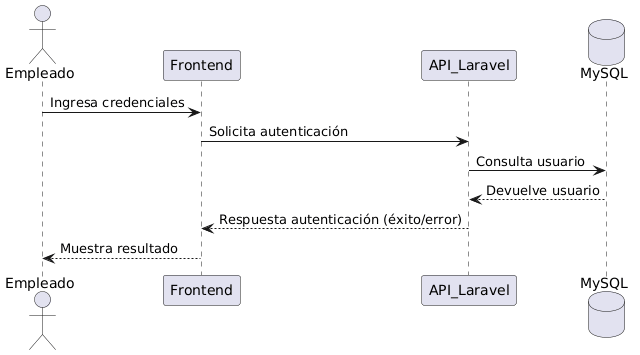

The diagram above was rendered by PlantUML. Its source (embedded in the PNG):
@startuml
actor Empleado
participant Frontend
participant API_Laravel
database MySQL

Empleado -> Frontend: Ingresa credenciales
Frontend -> API_Laravel: Solicita autenticación
API_Laravel -> MySQL: Consulta usuario
MySQL --> API_Laravel: Devuelve usuario
API_Laravel --> Frontend: Respuesta autenticación (éxito/error)
Frontend --> Empleado: Muestra resultado
@enduml